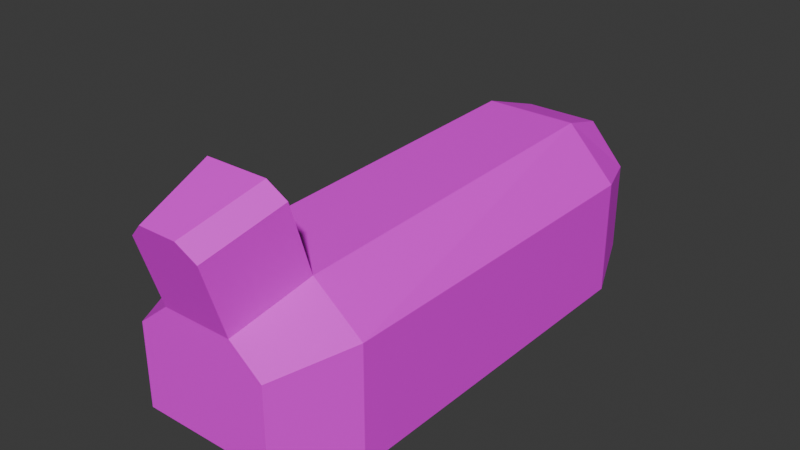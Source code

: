 # Source: PSX_CAr.blend  (saved by Blender 5.0.119; exported with 4.5.12 LTS)
import bpy
from mathutils import Matrix  # noqa: F401  (used for matrix-valued properties, if any)

bpy.ops.wm.read_factory_settings(use_empty=True)
scene = bpy.context.scene
scene.name = 'Scene'

# ---- collections
col_collection = bpy.data.collections.new('Collection'); scene.collection.children.link(col_collection)

# ---- images (referenced by path relative to the original .blend; pixels are not part of the script)
import os
ASSET_DIR = os.environ.get("B2B_ASSET_DIR", "")  # directory of the original .blend (textures are referenced by path, not embedded)
HERE = os.path.dirname(os.path.abspath(__file__))  # packed textures are extracted next to this script under _unpacked/

def load_image(name, relpath, width, height, colorspace="sRGB"):
    """Load a texture the original file referenced (path relative to the .blend, or extracted next to this script)."""
    p = next((c for c in (os.path.join(HERE, relpath), os.path.join(ASSET_DIR, relpath)) if relpath and os.path.exists(c)), "")
    if p:
        img = bpy.data.images.load(p, check_existing=True)
        img.name = name
    else:  # same state as the original file: an image datablock whose file is absent (Cycles renders it pink)
        img = bpy.data.images.new(name, width, height)
        img.source = "FILE"
        img.filepath = "//" + (relpath or name)
    img.colorspace_settings.name = colorspace
    return img
img_fulltexture_png72249b0f_e832_45a4_b6e5_620220fb2645large_jpg = load_image('fulltexture.png72249B0F-E832-45A4-B6E5-620220FB2645Large.jpg', 'fulltexture.png72249B0F-E832-45A4-B6E5-620220FB2645Large.jpg', 1024, 1024, 'sRGB')

# ---- materials (node trees are filled in below, after node groups)
mat_material_001 = bpy.data.materials.new('Material.001')

# ---- material node trees
mat_material_001.use_nodes = True; mat_material_001.node_tree.nodes.clear()
_N = mat_material_001.node_tree.nodes; _L = mat_material_001.node_tree.links
n0 = _N.new('ShaderNodeBsdfPrincipled'); n0.name = 'Principled BSDF'; n0.location = (-200, 100)
n1 = _N.new('ShaderNodeOutputMaterial'); n1.name = 'Material Output'; n1.location = (200, 100)
n2 = _N.new('ShaderNodeTexImage'); n2.name = 'Image Texture'; n2.location = (-490, 75)
n2.image = img_fulltexture_png72249b0f_e832_45a4_b6e5_620220fb2645large_jpg
_L.new(n0.outputs[0], n1.inputs[0])
_L.new(n2.outputs[0], n0.inputs[0])
n1.is_active_output = True

# ---- world
world_world = bpy.data.worlds.new('World'); scene.world = world_world
world_world.use_nodes = True; world_world.node_tree.nodes.clear()
_N = world_world.node_tree.nodes; _L = world_world.node_tree.links
n0 = _N.new('ShaderNodeOutputWorld'); n0.name = 'World Output'; n0.location = (200, 100)
n1 = _N.new('ShaderNodeBackground'); n1.name = 'Background'; n1.location = (-200, 100)
n1.inputs[0].default_value = (0.05088, 0.05088, 0.05088, 1.0)
_L.new(n1.outputs[0], n0.inputs[0])
n0.is_active_output = True
world_world.color = (0.05088, 0.05088, 0.05088)
world_world.sun_shadow_jitter_overblur = 0.0

# ---- meshes
me_cube_001 = bpy.data.meshes.new('Cube.001')
me_cube_001.from_pydata([(-0.2096, 0.706, -0.1686), (-0.2751, 0.5379, -0.2213), (0.2096, 0.706, -0.1686), (0.2751, 0.5379, -0.2213), (-0.2096, 0.706, 0.08628), (-0.2751, 0.5379, 0.1081), (-0.1073, 0.706, 0.2014), (-0.1344, 0.5379, 0.2541), (0.1073, 0.706, 0.2014), (0.1344, 0.5379, 0.2541), (0.2096, 0.706, 0.08628), (0.2751, 0.5379, 0.1081), (-0.1907, -0.706, -0.1534), (-0.2751, -0.4893, -0.2213), (0.2751, -0.4893, -0.2213), (0.1907, -0.706, -0.1534), (-0.09942, -0.706, 0.1534), (-0.1344, -0.4893, 0.2213), (-0.2751, -0.4893, 0.1081), (-0.1907, -0.706, 0.07997), (0.1907, -0.706, 0.07997), (0.2751, -0.4893, 0.1081), (0.1344, -0.4893, 0.2213), (0.09942, -0.706, 0.1534), (-0.05363, -0.7817, 0.395), (-0.09942, -0.7682, 0.3518), (-0.1344, -0.5515, 0.4198), (-0.08861, -0.5651, 0.4629), (0.08861, -0.5651, 0.4629), (0.1344, -0.5515, 0.4198), (0.09942, -0.7682, 0.3518), (0.05363, -0.7817, 0.395)], [], [(3, 1, 0, 2), (6, 4, 5, 7), (10, 8, 9, 11), (4, 0, 1, 5), (8, 6, 7, 9), (11, 3, 2, 10), (0, 4, 6, 8, 10, 2), (13, 14, 15, 12), (19, 16, 17, 18), (23, 20, 21, 22), (14, 21, 20, 15), (18, 13, 12, 19), (1, 3, 14, 13), (15, 20, 23, 16, 19, 12), (13, 18, 5, 1), (3, 11, 21, 14), (17, 7, 5, 18), (9, 7, 17, 22), (9, 22, 21, 11), (24, 27, 26, 25), (28, 31, 30, 29), (17, 16, 25, 26), (28, 27, 24, 31), (16, 23, 30, 31, 24, 25), (22, 17, 26, 27, 28, 29), (23, 22, 29, 30)])
_uv = me_cube_001.uv_layers.new(name='UVMap')
_uv.uv.foreach_set('vector', [0.3904, 0.0003936, 0.3904, 0.3494, 0.3316, 0.3079, 0.3316, 0.04193, 0.6136, 0.527, 0.6739, 0.472, 0.709, 0.5045, 0.6284, 0.5738, 0.7184, 0.5119, 0.6552, 0.5631, 0.6157, 0.5375, 0.6963, 0.4681, 0.5632, 0.5751, 0.6743, 0.4795, 0.7253, 0.497, 0.5816, 0.6206, 0.7036, 0.5199, 0.6283, 0.5847, 0.5908, 0.5556, 0.6852, 0.4745, 0.5544, 0.5803, 0.6981, 0.4567, 0.7031, 0.5138, 0.5919, 0.6094, 0.6355, 0.2207, 0.6355, 0.3509, 0.5934, 0.4097, 0.5053, 0.4097, 0.4632, 0.3509, 0.4632, 0.2207, 0.2551, 0.3494, 0.2551, 0.0003936, 0.3308, 0.05395, 0.3308, 0.2958, 0.6538, 0.5201, 0.5951, 0.5741, 0.5292, 0.5265, 0.6196, 0.4431, 0.5066, 0.5207, 0.5903, 0.4275, 0.6992, 0.4912, 0.5701, 0.6348, 0.782, 0.3878, 0.5164, 0.6834, 0.4529, 0.5692, 0.641, 0.3598, 0.4695, 0.602, 0.636, 0.3637, 0.6712, 0.4685, 0.5532, 0.6374, 0.4483, 0.6097, 0.4483, 0.2207, 0.7314, 0.2207, 0.7314, 0.6097, 0.4415, 0.4582, 0.4364, 0.2594, 0.4973, 0.195, 0.6335, 0.191, 0.6977, 0.2516, 0.7028, 0.4504, 0.7208, 0.3237, 0.7208, 0.6132, 0.4378, 0.6132, 0.4378, 0.3237, 0.7423, 0.2213, 0.7423, 0.3463, 0.6201, 0.3463, 0.6201, 0.2213, 0.6212, 0.5151, 0.6305, 0.6376, 0.5604, 0.6373, 0.5604, 0.5151, 0.7651, 0.5125, 0.683, 0.5125, 0.683, 0.3897, 0.7651, 0.3897, 0.7531, 0.5129, 0.7438, 0.6354, 0.683, 0.6354, 0.683, 0.5132, 0.225, 0.353, 0.1135, 0.3204, 0.1135, 0.2776, 0.225, 0.3103, 0.1135, 0.4858, 0.225, 0.4532, 0.225, 0.4959, 0.1135, 0.5286, 0.1044, 0.5465, 0.0667, 0.4951, 0.1829, 0.4895, 0.2207, 0.541, 0.1135, 0.4858, 0.1135, 0.3204, 0.225, 0.353, 0.225, 0.4532, 0.02924, 0.4479, 0.02924, 0.3463, 0.1135, 0.3463, 0.1318, 0.3697, 0.1318, 0.4245, 0.1135, 0.4479, 0.5734, 0.3244, 0.5794, 0.5069, 0.4327, 0.5124, 0.3998, 0.4825, 0.3958, 0.3622, 0.4267, 0.3299, 0.07206, 0.5537, 0.1054, 0.4989, 0.2216, 0.4934, 0.1883, 0.5482])
me_cube_001.materials.append(mat_material_001)
me_cube_001.update()

# ---- objects
ob_cube = bpy.data.objects.new('Cube', me_cube_001)

# ---- transforms, parenting, visibility, modifiers, constraints
ob_cube.location = (0.0, 0.0, 0.0)

# ---- collection membership
col_collection.objects.link(ob_cube)

# ---- scene / render settings (as saved in the file)
scene.frame_start = 1; scene.frame_end = 250; scene.frame_set(1)
scene.render.engine = 'BLENDER_EEVEE_NEXT'
scene.render.bake_bias = 0.0
scene.render.bake_samples = 0
scene.cycles.sampling_pattern = 'TABULATED_SOBOL'
scene.eevee.use_volume_custom_range = False
bpy.context.view_layer.update()

# ---- added for rendering (the .blend has no active camera and no usable light): camera, sun
cam_auto = bpy.data.cameras.new('AutoCamera')
cam_auto.lens = 50.0
cam_auto.sensor_width = 36.0
cam_auto.clip_end = 1000.0
ob_auto_camera = bpy.data.objects.new('AutoCamera', cam_auto)
scene.collection.objects.link(ob_auto_camera)
ob_auto_camera.location = (1.5983, -1.95584, 1.39946)
ob_auto_camera.rotation_euler = (1.09748, -7.21219e-08, 0.694738)
scene.camera = ob_auto_camera
light_auto_sun = bpy.data.lights.new('AutoSun', 'SUN')
light_auto_sun.energy = 3.0
light_auto_sun.angle = 0.0523599
ob_auto_sun = bpy.data.objects.new('AutoSun', light_auto_sun)
scene.collection.objects.link(ob_auto_sun)
ob_auto_sun.rotation_euler = (0.872665, 0.174533, 0.523599)
bpy.context.view_layer.update()
